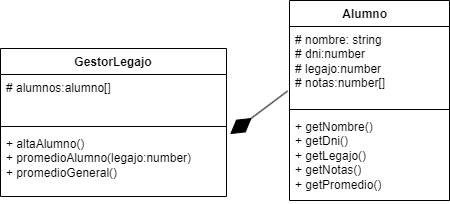

The diagram above was exported from draw.io. Its source (the exported page's mxGraphModel, read from the mxfile embedded in the PNG):
<mxGraphModel dx="1434" dy="758" grid="0" gridSize="10" guides="1" tooltips="1" connect="1" arrows="1" fold="1" page="1" pageScale="1" pageWidth="827" pageHeight="1169" math="0" shadow="0">
  <root>
    <mxCell id="WIyWlLk6GJQsqaUBKTNV-0" />
    <mxCell id="WIyWlLk6GJQsqaUBKTNV-1" parent="WIyWlLk6GJQsqaUBKTNV-0" />
    <mxCell id="vnZDNa6HU6VXyfAXfOAc-4" value="Alumno&lt;span style=&quot;white-space: pre;&quot;&gt;&#09;&lt;/span&gt;" style="swimlane;fontStyle=1;align=center;verticalAlign=top;childLayout=stackLayout;horizontal=1;startSize=26;horizontalStack=0;resizeParent=1;resizeParentMax=0;resizeLast=0;collapsible=1;marginBottom=0;whiteSpace=wrap;html=1;" parent="WIyWlLk6GJQsqaUBKTNV-1" vertex="1">
      <mxGeometry x="502" y="88" width="160" height="200" as="geometry" />
    </mxCell>
    <mxCell id="vnZDNa6HU6VXyfAXfOAc-5" value="# nombre: string&lt;br&gt;# dni:number&lt;br&gt;# legajo:number&lt;br&gt;# notas:number[]" style="text;strokeColor=none;fillColor=none;align=left;verticalAlign=top;spacingLeft=4;spacingRight=4;overflow=hidden;rotatable=0;points=[[0,0.5],[1,0.5]];portConstraint=eastwest;whiteSpace=wrap;html=1;" parent="vnZDNa6HU6VXyfAXfOAc-4" vertex="1">
      <mxGeometry y="26" width="160" height="79" as="geometry" />
    </mxCell>
    <mxCell id="vnZDNa6HU6VXyfAXfOAc-6" value="" style="line;strokeWidth=1;fillColor=none;align=left;verticalAlign=middle;spacingTop=-1;spacingLeft=3;spacingRight=3;rotatable=0;labelPosition=right;points=[];portConstraint=eastwest;strokeColor=inherit;" parent="vnZDNa6HU6VXyfAXfOAc-4" vertex="1">
      <mxGeometry y="105" width="160" height="8" as="geometry" />
    </mxCell>
    <mxCell id="vnZDNa6HU6VXyfAXfOAc-7" value="+ getNombre()&lt;br&gt;+ getDni()&lt;br&gt;+ getLegajo()&lt;br&gt;+ getNotas()&lt;br&gt;+&amp;nbsp;getPromedio()" style="text;strokeColor=none;fillColor=none;align=left;verticalAlign=top;spacingLeft=4;spacingRight=4;overflow=hidden;rotatable=0;points=[[0,0.5],[1,0.5]];portConstraint=eastwest;whiteSpace=wrap;html=1;" parent="vnZDNa6HU6VXyfAXfOAc-4" vertex="1">
      <mxGeometry y="113" width="160" height="87" as="geometry" />
    </mxCell>
    <mxCell id="vnZDNa6HU6VXyfAXfOAc-12" value="GestorLegajo" style="swimlane;fontStyle=1;align=center;verticalAlign=top;childLayout=stackLayout;horizontal=1;startSize=26;horizontalStack=0;resizeParent=1;resizeParentMax=0;resizeLast=0;collapsible=1;marginBottom=0;whiteSpace=wrap;html=1;" parent="WIyWlLk6GJQsqaUBKTNV-1" vertex="1">
      <mxGeometry x="213" y="136" width="226" height="148" as="geometry" />
    </mxCell>
    <mxCell id="vnZDNa6HU6VXyfAXfOAc-13" value="# alumnos:alumno[]&lt;br&gt;&lt;br&gt;" style="text;strokeColor=none;fillColor=none;align=left;verticalAlign=top;spacingLeft=4;spacingRight=4;overflow=hidden;rotatable=0;points=[[0,0.5],[1,0.5]];portConstraint=eastwest;whiteSpace=wrap;html=1;" parent="vnZDNa6HU6VXyfAXfOAc-12" vertex="1">
      <mxGeometry y="26" width="226" height="48" as="geometry" />
    </mxCell>
    <mxCell id="vnZDNa6HU6VXyfAXfOAc-14" value="" style="line;strokeWidth=1;fillColor=none;align=left;verticalAlign=middle;spacingTop=-1;spacingLeft=3;spacingRight=3;rotatable=0;labelPosition=right;points=[];portConstraint=eastwest;strokeColor=inherit;" parent="vnZDNa6HU6VXyfAXfOAc-12" vertex="1">
      <mxGeometry y="74" width="226" height="8" as="geometry" />
    </mxCell>
    <mxCell id="vnZDNa6HU6VXyfAXfOAc-15" value="+ altaAlumno()&lt;br&gt;+ promedioAlumno(legajo:number)&lt;br&gt;+ promedioGeneral()&lt;br&gt;" style="text;strokeColor=none;fillColor=none;align=left;verticalAlign=top;spacingLeft=4;spacingRight=4;overflow=hidden;rotatable=0;points=[[0,0.5],[1,0.5]];portConstraint=eastwest;whiteSpace=wrap;html=1;" parent="vnZDNa6HU6VXyfAXfOAc-12" vertex="1">
      <mxGeometry y="82" width="226" height="66" as="geometry" />
    </mxCell>
    <mxCell id="vnZDNa6HU6VXyfAXfOAc-16" value="" style="endArrow=diamondThin;endFill=1;endSize=24;html=1;rounded=0;entryX=1.016;entryY=0.055;entryDx=0;entryDy=0;entryPerimeter=0;exitX=-0.012;exitY=0.817;exitDx=0;exitDy=0;exitPerimeter=0;" parent="WIyWlLk6GJQsqaUBKTNV-1" source="vnZDNa6HU6VXyfAXfOAc-5" target="vnZDNa6HU6VXyfAXfOAc-15" edge="1">
      <mxGeometry width="160" relative="1" as="geometry">
        <mxPoint x="434" y="205" as="sourcePoint" />
        <mxPoint x="558" y="244" as="targetPoint" />
      </mxGeometry>
    </mxCell>
  </root>
</mxGraphModel>